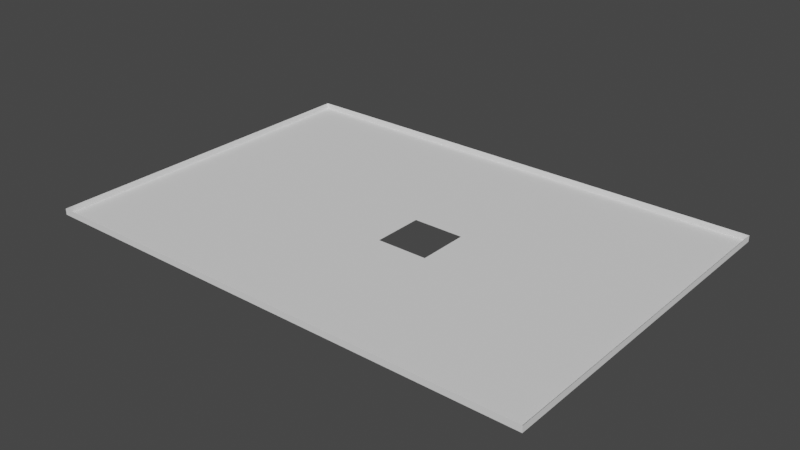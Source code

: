 # Source: dimensiones.230_hueco.blend  (saved by Blender 2.82.7; exported with 4.5.12 LTS)
import bpy
from mathutils import Matrix  # noqa: F401  (used for matrix-valued properties, if any)

bpy.ops.wm.read_factory_settings(use_empty=True)
scene = bpy.context.scene
scene.name = 'Scene'

# ---- world
world_world = bpy.data.worlds.new('World'); scene.world = world_world
world_world.use_nodes = True; world_world.node_tree.nodes.clear()
_N = world_world.node_tree.nodes; _L = world_world.node_tree.links
n0 = _N.new('ShaderNodeOutputWorld'); n0.name = 'World Output'; n0.location = (300, 300)
n1 = _N.new('ShaderNodeBackground'); n1.name = 'Background'; n1.location = (10, 300)
n1.inputs[0].default_value = (0.05088, 0.05088, 0.05088, 1.0)
_L.new(n1.outputs[0], n0.inputs[0])
n0.is_active_output = True
world_world.color = (0.05088, 0.05088, 0.05088)
world_world.use_sun_shadow = False
world_world.sun_shadow_jitter_overblur = 0.0

# ---- meshes
me_plane_033 = bpy.data.meshes.new('Plane.033')
me_plane_033.from_pydata([(-1.169, 1.244, 2.016), (-1.169, 1.066, 2.016), (-1.346, 1.244, 2.016), (-1.346, 1.066, 2.016), (-1.169, 1.244, 1.946), (-1.346, 1.244, 1.946), (-1.346, 1.066, 1.946), (-1.169, 1.066, 1.946), (-1.287, 1.244, 1.946), (-1.228, 1.244, 1.946), (-1.346, 1.125, 1.946), (-1.346, 1.185, 1.946), (-1.228, 1.066, 1.946), (-1.287, 1.066, 1.946), (-1.169, 1.185, 1.946), (-1.169, 1.125, 1.946), (-1.228, 1.185, 1.946), (-1.228, 1.125, 1.946), (-1.287, 1.185, 1.946), (-1.287, 1.125, 1.946), (-1.228, 1.155, 1.946), (-1.287, 1.155, 1.946), (-1.257, 1.185, 1.946), (-1.257, 1.125, 1.946), (-1.257, 1.155, 1.946), (-1.228, 1.14, 1.946), (-1.287, 1.14, 1.946), (-1.243, 1.185, 1.946), (-1.243, 1.125, 1.946), (-1.228, 1.17, 1.946), (-1.287, 1.17, 1.946), (-1.272, 1.185, 1.946), (-1.272, 1.125, 1.946), (-1.257, 1.14, 1.946), (-1.257, 1.17, 1.946), (-1.272, 1.155, 1.946), (-1.272, 1.17, 1.946), (-1.243, 1.17, 1.946), (-1.243, 1.14, 1.946), (-1.272, 1.14, 1.946), (-1.228, 1.133, 1.946), (-1.287, 1.133, 1.946), (-1.235, 1.185, 1.946), (-1.235, 1.125, 1.946), (-1.228, 1.162, 1.946), (-1.287, 1.162, 1.946), (-1.265, 1.185, 1.946), (-1.265, 1.125, 1.946), (-1.257, 1.133, 1.946), (-1.257, 1.162, 1.946), (-1.235, 1.155, 1.946), (-1.265, 1.155, 1.946), (-1.228, 1.148, 1.946), (-1.287, 1.148, 1.946), (-1.25, 1.185, 1.946), (-1.25, 1.125, 1.946), (-1.228, 1.177, 1.946), (-1.287, 1.177, 1.946), (-1.279, 1.185, 1.946), (-1.279, 1.125, 1.946), (-1.257, 1.148, 1.946), (-1.257, 1.177, 1.946), (-1.279, 1.155, 1.946), (-1.272, 1.162, 1.946), (-1.272, 1.177, 1.946), (-1.265, 1.17, 1.946), (-1.279, 1.17, 1.946), (-1.243, 1.177, 1.946), (-1.235, 1.17, 1.946), (-1.25, 1.17, 1.946), (-1.243, 1.133, 1.946), (-1.235, 1.14, 1.946), (-1.25, 1.14, 1.946), (-1.272, 1.133, 1.946), (-1.272, 1.148, 1.946), (-1.265, 1.14, 1.946), (-1.279, 1.14, 1.946), (-1.279, 1.148, 1.946), (-1.265, 1.148, 1.946), (-1.265, 1.133, 1.946), (-1.235, 1.148, 1.946), (-1.235, 1.133, 1.946), (-1.25, 1.177, 1.946), (-1.235, 1.177, 1.946), (-1.235, 1.162, 1.946), (-1.279, 1.177, 1.946), (-1.265, 1.177, 1.946), (-1.265, 1.162, 1.946), (-1.279, 1.162, 1.946), (-1.25, 1.133, 1.946), (-1.279, 1.133, 1.946), (-1.257, 1.159, 1.946), (-1.257, 1.144, 1.946), (-1.246, 1.17, 1.946), (-1.246, 1.14, 1.946), (-1.257, 1.166, 1.946), (-1.239, 1.155, 1.946), (-1.257, 1.151, 1.946), (-1.243, 1.166, 1.946), (-1.239, 1.17, 1.946), (-1.254, 1.17, 1.946), (-1.239, 1.14, 1.946), (-1.254, 1.14, 1.946), (-1.235, 1.144, 1.946), (-1.235, 1.151, 1.946), (-1.239, 1.148, 1.946), (-1.235, 1.159, 1.946), (-1.235, 1.166, 1.946), (-1.239, 1.162, 1.946), (-1.25, 1.166, 1.946), (-1.254, 1.166, 1.946), (-1.246, 1.166, 1.946), (-1.239, 1.166, 1.946), (-1.239, 1.151, 1.946), (-1.239, 1.144, 1.946), (-1.239, 1.159, 1.946)], [], [(19, 10, 6, 13), (2, 5, 8, 9, 4, 0), (3, 6, 10, 11, 5, 2), (1, 7, 12, 13, 6, 3), (0, 4, 14, 15, 7, 1), (15, 17, 12, 7), (17, 43, 28, 55, 23, 47, 32, 59, 19, 13, 12), (4, 9, 16, 14), (14, 16, 56, 29, 44, 20, 52, 25, 40, 17, 15), (9, 8, 18, 58, 31, 46, 22, 54, 27, 42, 16), (90, 41, 19, 59), (8, 5, 11, 18), (18, 11, 10, 19, 41, 26, 53, 21, 45, 30, 57), (89, 48, 23, 55), (88, 45, 21, 62), (87, 63, 35, 51), (86, 64, 36, 65), (85, 57, 30, 66), (83, 67, 37, 99, 68), (82, 61, 34, 100, 69), (81, 70, 28, 43), (79, 73, 32, 47), (78, 74, 39, 75), (77, 53, 26, 76), (74, 77, 76, 39), (35, 62, 77, 74), (62, 21, 53, 77), (60, 78, 75, 33, 92), (24, 51, 78, 60, 97), (51, 35, 74, 78), (48, 79, 47, 23), (33, 75, 79, 48), (75, 39, 73, 79), (52, 80, 103, 71, 25), (20, 50, 104, 80, 52), (40, 81, 43, 17), (25, 71, 81, 40), (71, 101, 38, 70, 81), (67, 82, 69, 93, 37), (27, 54, 82, 67), (54, 22, 61, 82), (56, 83, 68, 29), (16, 42, 83, 56), (42, 27, 67, 83), (44, 84, 106, 50, 20), (29, 68, 107, 84, 44), (64, 85, 66, 36), (31, 58, 85, 64), (58, 18, 57, 85), (61, 86, 65, 34), (22, 46, 86, 61), (46, 31, 64, 86), (49, 87, 51, 24, 91), (34, 65, 87, 49, 95), (65, 36, 63, 87), (63, 88, 62, 35), (36, 66, 88, 63), (66, 30, 45, 88), (70, 89, 55, 28), (38, 94, 72, 89, 70), (72, 102, 33, 48, 89), (73, 90, 59, 32), (39, 76, 90, 73), (76, 26, 41, 90), (69, 100, 110, 109), (100, 34, 95, 110), (37, 93, 111, 98), (93, 69, 109, 111), (107, 112, 108, 84), (68, 99, 112, 107), (99, 37, 98, 112), (104, 113, 105, 80), (50, 96, 113, 104), (103, 114, 101, 71), (80, 105, 114, 103), (106, 115, 96, 50), (84, 108, 115, 106)])
_uv = me_plane_033.uv_layers.new(name='UVMap')
_uv.uv.foreach_set('vector', [0.8894, 0.1511, 0.8895, 0.1511, 0.8895, 0.1513, 0.8894, 0.1513, 0.8895, 0.1508, 0.8895, 0.1508, 0.8894, 0.1508, 0.8892, 0.1508, 0.889, 0.1508, 0.889, 0.1508, 0.8895, 0.1513, 0.8895, 0.1513, 0.8895, 0.1511, 0.8895, 0.151, 0.8895, 0.1508, 0.8895, 0.1508, 0.889, 0.1513, 0.889, 0.1513, 0.8892, 0.1513, 0.8894, 0.1513, 0.8895, 0.1513, 0.8895, 0.1513, 0.889, 0.1508, 0.889, 0.1508, 0.889, 0.151, 0.889, 0.1511, 0.889, 0.1513, 0.889, 0.1513, 0.889, 0.1511, 0.8892, 0.1511, 0.8892, 0.1513, 0.889, 0.1513, 0.8892, 0.1511, 0.8892, 0.1511, 0.8892, 0.1511, 0.8893, 0.1511, 0.8893, 0.1511, 0.8893, 0.1511, 0.8893, 0.1511, 0.8893, 0.1511, 0.8894, 0.1511, 0.8894, 0.1513, 0.8892, 0.1513, 0.889, 0.1508, 0.8892, 0.1508, 0.8892, 0.151, 0.889, 0.151, 0.889, 0.151, 0.8892, 0.151, 0.8892, 0.151, 0.8892, 0.151, 0.8892, 0.151, 0.8892, 0.151, 0.8892, 0.1511, 0.8892, 0.1511, 0.8892, 0.1511, 0.8892, 0.1511, 0.889, 0.1511, 0.8892, 0.1508, 0.8894, 0.1508, 0.8894, 0.151, 0.8893, 0.151, 0.8893, 0.151, 0.8893, 0.151, 0.8893, 0.151, 0.8893, 0.151, 0.8892, 0.151, 0.8892, 0.151, 0.8892, 0.151, 0.8893, 0.1511, 0.8894, 0.1511, 0.8894, 0.1511, 0.8893, 0.1511, 0.8894, 0.1508, 0.8895, 0.1508, 0.8895, 0.151, 0.8894, 0.151, 0.8894, 0.151, 0.8895, 0.151, 0.8895, 0.1511, 0.8894, 0.1511, 0.8894, 0.1511, 0.8894, 0.1511, 0.8894, 0.1511, 0.8894, 0.151, 0.8894, 0.151, 0.8894, 0.151, 0.8894, 0.151, 0.8893, 0.1511, 0.8893, 0.1511, 0.8893, 0.1511, 0.8893, 0.1511, 0.8893, 0.151, 0.8894, 0.151, 0.8894, 0.151, 0.8893, 0.151, 0.8893, 0.151, 0.8893, 0.151, 0.8893, 0.151, 0.8893, 0.151, 0.8893, 0.151, 0.8893, 0.151, 0.8893, 0.151, 0.8893, 0.151, 0.8893, 0.151, 0.8894, 0.151, 0.8894, 0.151, 0.8893, 0.151, 0.8892, 0.151, 0.8892, 0.151, 0.8892, 0.151, 0.8892, 0.151, 0.8892, 0.151, 0.8893, 0.151, 0.8893, 0.151, 0.8893, 0.151, 0.8893, 0.151, 0.8893, 0.151, 0.8892, 0.1511, 0.8892, 0.1511, 0.8892, 0.1511, 0.8892, 0.1511, 0.8893, 0.1511, 0.8893, 0.1511, 0.8893, 0.1511, 0.8893, 0.1511, 0.8893, 0.1511, 0.8893, 0.1511, 0.8893, 0.1511, 0.8893, 0.1511, 0.8893, 0.1511, 0.8894, 0.1511, 0.8894, 0.1511, 0.8893, 0.1511, 0.8893, 0.1511, 0.8893, 0.1511, 0.8893, 0.1511, 0.8893, 0.1511, 0.8893, 0.151, 0.8893, 0.151, 0.8893, 0.1511, 0.8893, 0.1511, 0.8893, 0.151, 0.8894, 0.151, 0.8894, 0.1511, 0.8893, 0.1511, 0.8893, 0.1511, 0.8893, 0.1511, 0.8893, 0.1511, 0.8893, 0.1511, 0.8893, 0.1511, 0.8893, 0.151, 0.8893, 0.151, 0.8893, 0.1511, 0.8893, 0.1511, 0.8893, 0.151, 0.8893, 0.151, 0.8893, 0.151, 0.8893, 0.1511, 0.8893, 0.1511, 0.8893, 0.1511, 0.8893, 0.1511, 0.8893, 0.1511, 0.8893, 0.1511, 0.8893, 0.1511, 0.8893, 0.1511, 0.8893, 0.1511, 0.8893, 0.1511, 0.8893, 0.1511, 0.8893, 0.1511, 0.8893, 0.1511, 0.8893, 0.1511, 0.8892, 0.1511, 0.8892, 0.1511, 0.8892, 0.1511, 0.8892, 0.1511, 0.8892, 0.1511, 0.8892, 0.151, 0.8892, 0.151, 0.8892, 0.151, 0.8892, 0.1511, 0.8892, 0.1511, 0.8892, 0.1511, 0.8892, 0.1511, 0.8892, 0.1511, 0.8892, 0.1511, 0.8892, 0.1511, 0.8892, 0.1511, 0.8892, 0.1511, 0.8892, 0.1511, 0.8892, 0.1511, 0.8892, 0.1511, 0.8892, 0.1511, 0.8892, 0.1511, 0.8892, 0.1511, 0.8892, 0.151, 0.8893, 0.151, 0.8893, 0.151, 0.8892, 0.151, 0.8892, 0.151, 0.8892, 0.151, 0.8893, 0.151, 0.8893, 0.151, 0.8892, 0.151, 0.8893, 0.151, 0.8893, 0.151, 0.8893, 0.151, 0.8893, 0.151, 0.8892, 0.151, 0.8892, 0.151, 0.8892, 0.151, 0.8892, 0.151, 0.8892, 0.151, 0.8892, 0.151, 0.8892, 0.151, 0.8892, 0.151, 0.8892, 0.151, 0.8892, 0.151, 0.8892, 0.151, 0.8892, 0.151, 0.8892, 0.151, 0.8892, 0.151, 0.8892, 0.151, 0.8892, 0.151, 0.8892, 0.151, 0.8892, 0.151, 0.8892, 0.151, 0.8892, 0.151, 0.8892, 0.151, 0.8892, 0.151, 0.8893, 0.151, 0.8893, 0.151, 0.8893, 0.151, 0.8893, 0.151, 0.8893, 0.151, 0.8893, 0.151, 0.8893, 0.151, 0.8893, 0.151, 0.8893, 0.151, 0.8894, 0.151, 0.8894, 0.151, 0.8893, 0.151, 0.8893, 0.151, 0.8893, 0.151, 0.8893, 0.151, 0.8893, 0.151, 0.8893, 0.151, 0.8893, 0.151, 0.8893, 0.151, 0.8893, 0.151, 0.8893, 0.151, 0.8893, 0.151, 0.8893, 0.151, 0.8893, 0.151, 0.8893, 0.151, 0.8893, 0.151, 0.8893, 0.151, 0.8893, 0.151, 0.8893, 0.151, 0.8893, 0.151, 0.8893, 0.151, 0.8893, 0.151, 0.8893, 0.151, 0.8893, 0.151, 0.8893, 0.151, 0.8893, 0.151, 0.8893, 0.151, 0.8893, 0.151, 0.8893, 0.151, 0.8893, 0.151, 0.8893, 0.151, 0.8893, 0.151, 0.8893, 0.151, 0.8893, 0.151, 0.8893, 0.151, 0.8893, 0.151, 0.8893, 0.151, 0.8894, 0.151, 0.8894, 0.151, 0.8893, 0.151, 0.8892, 0.1511, 0.8893, 0.1511, 0.8893, 0.1511, 0.8892, 0.1511, 0.8892, 0.1511, 0.8892, 0.1511, 0.8893, 0.1511, 0.8893, 0.1511, 0.8892, 0.1511, 0.8893, 0.1511, 0.8893, 0.1511, 0.8893, 0.1511, 0.8893, 0.1511, 0.8893, 0.1511, 0.8893, 0.1511, 0.8893, 0.1511, 0.8893, 0.1511, 0.8893, 0.1511, 0.8893, 0.1511, 0.8893, 0.1511, 0.8893, 0.1511, 0.8893, 0.1511, 0.8893, 0.1511, 0.8894, 0.1511, 0.8894, 0.1511, 0.8893, 0.1511, 0.8893, 0.151, 0.8893, 0.151, 0.8893, 0.151, 0.8893, 0.151, 0.8893, 0.151, 0.8893, 0.151, 0.8893, 0.151, 0.8893, 0.151, 0.8892, 0.151, 0.8892, 0.151, 0.8892, 0.151, 0.8892, 0.151, 0.8892, 0.151, 0.8893, 0.151, 0.8893, 0.151, 0.8892, 0.151, 0.8892, 0.151, 0.8892, 0.151, 0.8892, 0.151, 0.8892, 0.151, 0.8892, 0.151, 0.8892, 0.151, 0.8892, 0.151, 0.8892, 0.151, 0.8892, 0.151, 0.8892, 0.151, 0.8892, 0.151, 0.8892, 0.151, 0.8892, 0.151, 0.8892, 0.151, 0.8892, 0.1511, 0.8892, 0.1511, 0.8892, 0.151, 0.8892, 0.151, 0.8892, 0.151, 0.8892, 0.151, 0.8892, 0.1511, 0.8892, 0.1511, 0.8892, 0.1511, 0.8892, 0.1511, 0.8892, 0.1511, 0.8892, 0.1511, 0.8892, 0.1511, 0.8892, 0.1511, 0.8892, 0.151, 0.8892, 0.151, 0.8892, 0.151, 0.8892, 0.151, 0.8892, 0.151, 0.8892, 0.151, 0.8892, 0.151, 0.8892, 0.151])
me_plane_033.materials.append(None)
me_plane_033.use_remesh_preserve_volume = False
me_plane_033.use_remesh_preserve_attributes = False
me_plane_033.use_mirror_vertex_groups = False
me_plane_033.update()

# ---- objects
ob_dimensiones_025 = bpy.data.objects.new('dimensiones.025', me_plane_033)

# ---- transforms, parenting, visibility, modifiers, constraints
ob_dimensiones_025.location = (0.0, 0.0, 0.1723)
ob_dimensiones_025.scale = (32.5, 22.5, 1.0)
ob_dimensiones_025.lineart.crease_threshold = 0.0

# ---- collection membership
scene.collection.objects.link(ob_dimensiones_025)

# ---- scene / render settings (as saved in the file)
scene.frame_start = 1; scene.frame_end = 250; scene.frame_set(1)
scene.render.engine = 'BLENDER_EEVEE_NEXT'
scene.cycles.use_denoising = False
scene.cycles.samples = 128
scene.cycles.sampling_pattern = 'TABULATED_SOBOL'
scene.cycles.use_adaptive_sampling = False
scene.cycles.use_light_tree = False
scene.view_settings.view_transform = 'Filmic'
bpy.context.view_layer.update()

# ---- added for rendering (the .blend has no active camera and no usable light): camera, sun
cam_auto = bpy.data.cameras.new('AutoCamera')
cam_auto.lens = 50.0
cam_auto.sensor_width = 36.0
cam_auto.clip_end = 1000.0
ob_auto_camera = bpy.data.objects.new('AutoCamera', cam_auto)
scene.collection.objects.link(ob_auto_camera)
ob_auto_camera.location = (-34.3845, 18.2148, 7.33515)
ob_auto_camera.rotation_euler = (1.09748, -7.21219e-08, 0.694738)
scene.camera = ob_auto_camera
light_auto_sun = bpy.data.lights.new('AutoSun', 'SUN')
light_auto_sun.energy = 3.0
light_auto_sun.angle = 0.0523599
ob_auto_sun = bpy.data.objects.new('AutoSun', light_auto_sun)
scene.collection.objects.link(ob_auto_sun)
ob_auto_sun.rotation_euler = (0.872665, 0.174533, 0.523599)
bpy.context.view_layer.update()
